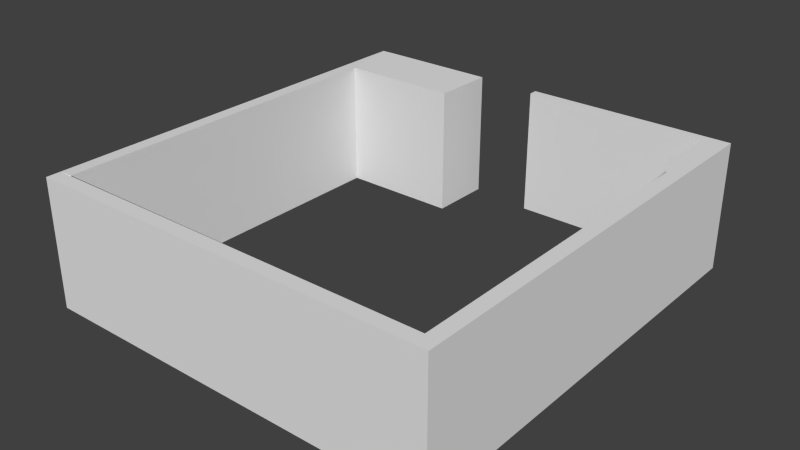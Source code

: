 # Source: ComputingRoom.blend  (saved by Blender 2.69.0; exported with 4.5.12 LTS)
import bpy
from mathutils import Matrix  # noqa: F401  (used for matrix-valued properties, if any)

bpy.ops.wm.read_factory_settings(use_empty=True)
scene = bpy.context.scene
scene.name = 'Scene'

# ---- collections
col_collection_1 = bpy.data.collections.new('Collection 1'); scene.collection.children.link(col_collection_1)

# ---- materials (node trees are filled in below, after node groups)
mat_material = bpy.data.materials.new('Material')
mat_material.alpha_threshold = 0.0
mat_material.use_transparent_shadow = False
mat_material.roughness = 0.5
mat_material.line_color = (0.0, 0.0, 0.0, 1.0)

# ---- material node trees

# ---- world
world_world = bpy.data.worlds.new('World'); scene.world = world_world
world_world.color = (0.05088, 0.05088, 0.05088)
world_world.use_sun_shadow = False
world_world.sun_shadow_jitter_overblur = 0.0
world_world.cycles.sampling_method = 'MANUAL'
world_world.cycles.sample_map_resolution = 256

# ---- meshes
me_cube = bpy.data.meshes.new('Cube')
me_cube.from_pydata([(1.0, -0.9333, -1.0), (1.0, -1.0, -1.0), (-1.0, -1.0, -1.0), (-1.0, -0.9333, -1.0), (1.0, -0.9333, 1.0), (1.0, -1.0, 1.0), (-1.0, -1.0, 1.0), (-1.0, -0.9333, 1.0), (0.9292, -0.9333, -1.0), (0.9292, -0.9333, 1.0), (1.0, 0.6588, -1.0), (1.0, 0.6588, 1.0), (0.9292, 0.6588, -1.0), (1.0, 0.6588, 0.0), (0.9292, 0.6588, 1.0), (1.0, 0.6588, -1.0), (1.0, 0.6588, 1.0), (0.9292, 0.6588, -1.0), (1.0, 0.6588, 0.0), (0.9292, 0.6588, 1.0), (1.0, 1.002, -1.0), (1.0, 1.002, 1.0), (0.9292, 1.002, -1.0), (1.0, 1.002, 9.302e-07), (0.9292, 1.002, 1.0), (0.8833, 0.6588, -1.0), (0.8833, 0.6588, 1.0), (0.8833, 1.002, -1.0), (0.8833, 1.002, 1.0), (-0.9292, -0.9333, -0.9923), (0.9292, -0.9333, 0.0), (-0.9292, -0.9333, 1.008), (-1.0, 1.0, -1.0), (-1.0, 1.0, 1.0), (-0.9282, 1.001, -0.9987), (-0.9282, 1.001, 1.001), (-0.9292, 0.7068, 1.008), (-0.9292, 0.7068, -0.9923), (-0.3407, 0.9991, -0.9987), (-0.3407, 0.9991, 1.001), (-0.3417, 0.7051, 1.008), (-0.3417, 0.7051, -0.9923), (0.8833, 0.9627, -1.0), (0.8833, 0.9627, 1.0), (-0.02292, 1.002, -1.0), (-0.02292, 1.002, 1.0), (-0.02292, 0.9628, -1.0), (-0.02292, 0.9628, 1.0)], [], [(4, 9, 31, 7, 6, 5), (2, 1, 5, 6), (8, 30, 9, 14, 12), (12, 14, 19, 17), (9, 4, 11, 14), (3, 2, 6, 7), (0, 8, 12, 10), (19, 24, 28, 43, 26), (14, 11, 16, 19), (13, 10, 15, 18), (10, 12, 17, 15), (11, 13, 18, 16), (21, 23, 20, 22, 24), (19, 16, 21, 24), (18, 15, 20, 23), (15, 17, 22, 20), (16, 18, 23, 21), (22, 17, 25, 42, 27), (24, 22, 27, 28), (17, 19, 26, 25), (4, 5, 1, 0, 10, 13, 11), (0, 1, 2, 3, 29, 8), (29, 31, 9, 30, 8), (32, 33, 35, 34), (3, 7, 33, 32), (7, 31, 36, 35, 33), (29, 3, 32, 34, 37), (29, 37, 36, 31), (36, 37, 41, 40), (40, 41, 38, 39), (35, 36, 40, 39), (34, 35, 39, 38), (37, 34, 38, 41), (42, 43, 47, 46), (26, 43, 42, 25), (46, 47, 45, 44), (27, 42, 46, 44), (28, 27, 44, 45), (43, 28, 45, 47)])
me_cube.materials.append(mat_material)
me_cube.use_remesh_preserve_volume = False
me_cube.use_remesh_preserve_attributes = False
me_cube.use_mirror_vertex_groups = False
me_cube.update()

# ---- objects
ob_cube = bpy.data.objects.new('Cube', me_cube)

# ---- transforms, parenting, visibility, modifiers, constraints
ob_cube.location = (0.0, 0.0, 1.5)
ob_cube.scale = (4.8, 5.1, 1.5)
ob_cube.lock_rotations_4d = False
ob_cube.empty_display_type = 'ARROWS'
ob_cube.lineart.crease_threshold = 0.0

# ---- collection membership
col_collection_1.objects.link(ob_cube)

# ---- scene / render settings (as saved in the file)
scene.frame_start = 1; scene.frame_end = 250; scene.frame_set(108)
scene.render.engine = 'BLENDER_EEVEE_NEXT'
scene.render.image_settings.compression = 90
scene.render.resolution_percentage = 50
scene.render.dither_intensity = 0.0
scene.cycles.use_denoising = False
scene.cycles.samples = 10
scene.cycles.sampling_pattern = 'TABULATED_SOBOL'
scene.cycles.light_sampling_threshold = 0.0
scene.cycles.use_adaptive_sampling = False
scene.cycles.use_light_tree = False
scene.cycles.blur_glossy = 0.0
scene.cycles.volume_bounces = 1
scene.cycles.pixel_filter_type = 'GAUSSIAN'
scene.cycles.sample_clamp_indirect = 0.0
scene.view_settings.view_transform = 'Standard'
bpy.context.view_layer.update()

# ---- added for rendering (the .blend has no active camera and no usable light): camera, sun
cam_auto = bpy.data.cameras.new('AutoCamera')
cam_auto.lens = 50.0
cam_auto.sensor_width = 36.0
cam_auto.clip_end = 1000.0
ob_auto_camera = bpy.data.objects.new('AutoCamera', cam_auto)
scene.collection.objects.link(ob_auto_camera)
ob_auto_camera.location = (13.2625, -15.91, 12.1158)
ob_auto_camera.rotation_euler = (1.09748, -7.21219e-08, 0.694738)
scene.camera = ob_auto_camera
light_auto_sun = bpy.data.lights.new('AutoSun', 'SUN')
light_auto_sun.energy = 3.0
light_auto_sun.angle = 0.0523599
ob_auto_sun = bpy.data.objects.new('AutoSun', light_auto_sun)
scene.collection.objects.link(ob_auto_sun)
ob_auto_sun.rotation_euler = (0.872665, 0.174533, 0.523599)
bpy.context.view_layer.update()
